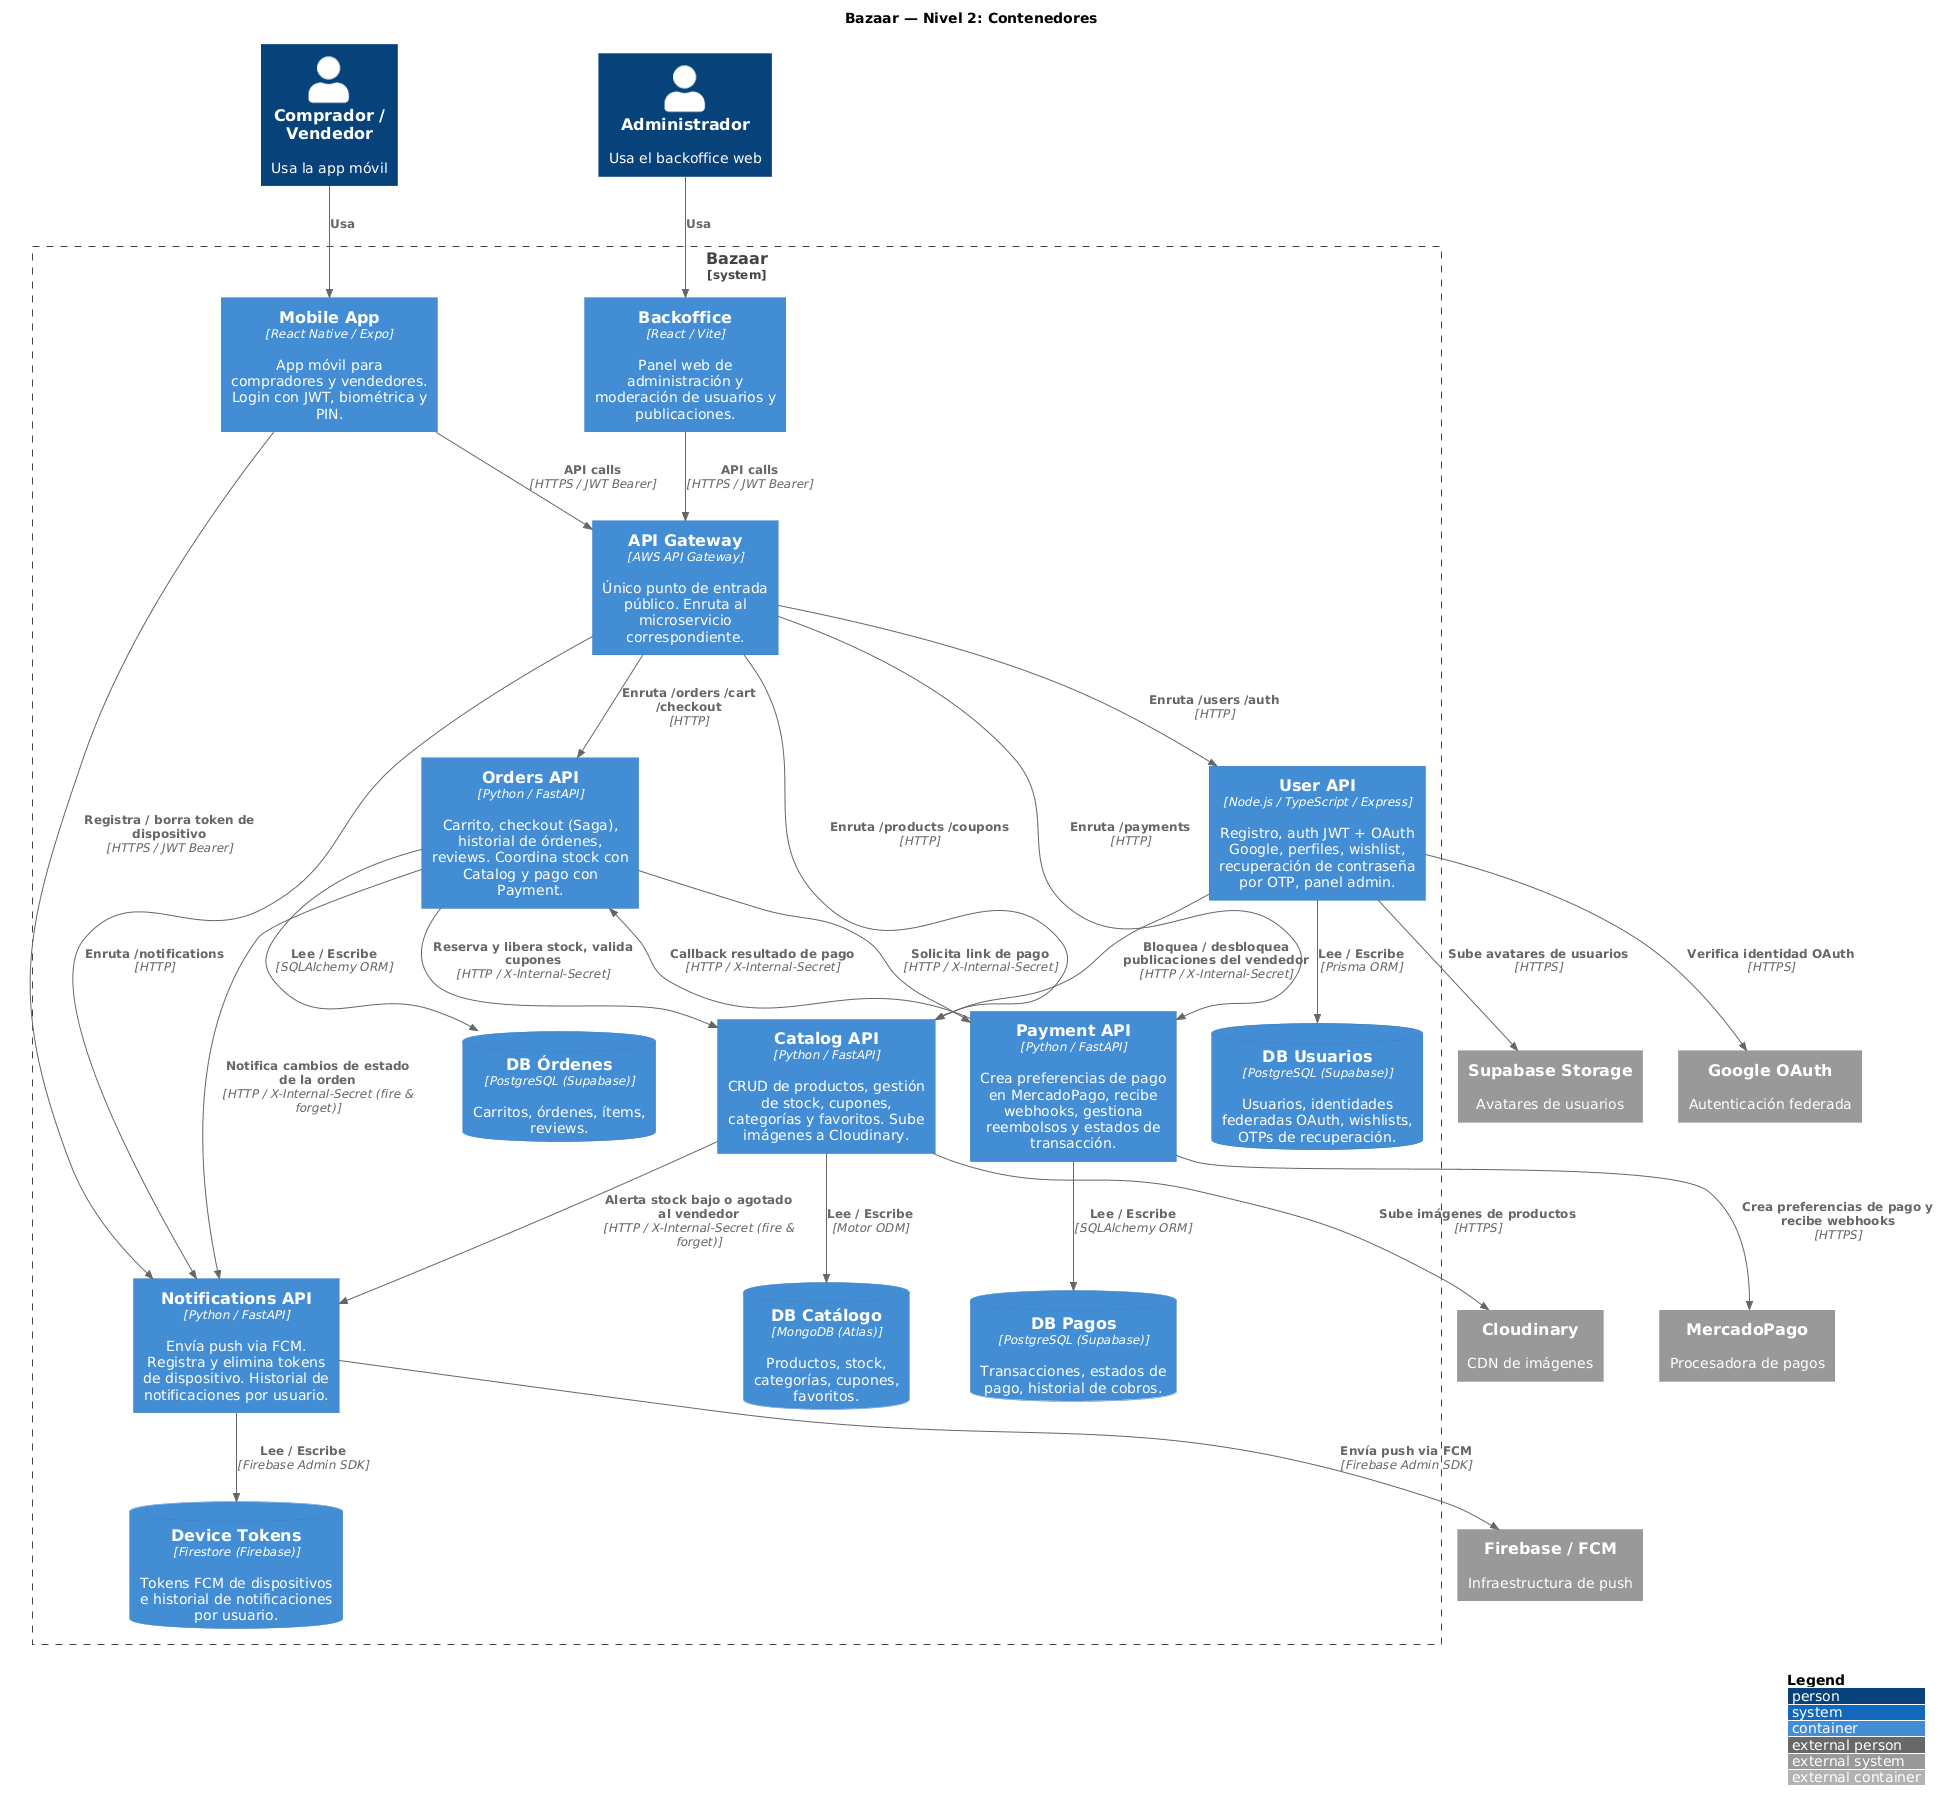

The diagram above was rendered by PlantUML. Its source (embedded in the PNG):
@startuml
!include https://raw.githubusercontent.com/plantuml-stdlib/C4-PlantUML/master/C4_Container.puml

LAYOUT_WITH_LEGEND()

title Bazaar — Nivel 2: Contenedores

Person(usuario, "Comprador / Vendedor", "Usa la app móvil")
Person(admin, "Administrador", "Usa el backoffice web")

System_Boundary(bazaar, "Bazaar") {
    Container(mobile, "Mobile App", "React Native / Expo", "App móvil para compradores y vendedores. Login con JWT, biométrica y PIN.")
    Container(backoffice, "Backoffice", "React / Vite", "Panel web de administración y moderación de usuarios y publicaciones.")
    Container(api_gateway, "API Gateway", "AWS API Gateway", "Único punto de entrada público. Enruta al microservicio correspondiente.")

    Container(user_api, "User API", "Node.js / TypeScript / Express", "Registro, auth JWT + OAuth Google, perfiles, wishlist, recuperación de contraseña por OTP, panel admin.")
    Container(catalog_api, "Catalog API", "Python / FastAPI", "CRUD de productos, gestión de stock, cupones, categorías y favoritos. Sube imágenes a Cloudinary.")
    Container(orders_api, "Orders API", "Python / FastAPI", "Carrito, checkout (Saga), historial de órdenes, reviews. Coordina stock con Catalog y pago con Payment.")
    Container(payment_api, "Payment API", "Python / FastAPI", "Crea preferencias de pago en MercadoPago, recibe webhooks, gestiona reembolsos y estados de transacción.")
    Container(notifications_api, "Notifications API", "Python / FastAPI", "Envía push via FCM. Registra y elimina tokens de dispositivo. Historial de notificaciones por usuario.")

    ContainerDb(db_users, "DB Usuarios", "PostgreSQL (Supabase)", "Usuarios, identidades federadas OAuth, wishlists, OTPs de recuperación.")
    ContainerDb(db_catalog, "DB Catálogo", "MongoDB (Atlas)", "Productos, stock, categorías, cupones, favoritos.")
    ContainerDb(db_orders, "DB Órdenes", "PostgreSQL (Supabase)", "Carritos, órdenes, ítems, reviews.")
    ContainerDb(db_payments, "DB Pagos", "PostgreSQL (Supabase)", "Transacciones, estados de pago, historial de cobros.")
    ContainerDb(db_tokens, "Device Tokens", "Firestore (Firebase)", "Tokens FCM de dispositivos e historial de notificaciones por usuario.")
}

System_Ext(mercadopago, "MercadoPago", "Procesadora de pagos")
System_Ext(cloudinary, "Cloudinary", "CDN de imágenes")
System_Ext(supabase_storage, "Supabase Storage", "Avatares de usuarios")
System_Ext(firebase, "Firebase / FCM", "Infraestructura de push")
System_Ext(google, "Google OAuth", "Autenticación federada")

Rel(usuario, mobile, "Usa")
Rel(admin, backoffice, "Usa")
Rel(mobile, api_gateway, "API calls", "HTTPS / JWT Bearer")
Rel(backoffice, api_gateway, "API calls", "HTTPS / JWT Bearer")

Rel(api_gateway, user_api, "Enruta /users /auth", "HTTP")
Rel(api_gateway, catalog_api, "Enruta /products /coupons", "HTTP")
Rel(api_gateway, orders_api, "Enruta /orders /cart /checkout", "HTTP")
Rel(api_gateway, payment_api, "Enruta /payments", "HTTP")
Rel(api_gateway, notifications_api, "Enruta /notifications", "HTTP")

Rel(user_api, db_users, "Lee / Escribe", "Prisma ORM")
Rel(catalog_api, db_catalog, "Lee / Escribe", "Motor ODM")
Rel(orders_api, db_orders, "Lee / Escribe", "SQLAlchemy ORM")
Rel(payment_api, db_payments, "Lee / Escribe", "SQLAlchemy ORM")
Rel(notifications_api, db_tokens, "Lee / Escribe", "Firebase Admin SDK")

Rel(orders_api, catalog_api, "Reserva y libera stock, valida cupones", "HTTP / X-Internal-Secret")
Rel(orders_api, payment_api, "Solicita link de pago", "HTTP / X-Internal-Secret")
Rel(payment_api, orders_api, "Callback resultado de pago", "HTTP / X-Internal-Secret")
Rel(orders_api, notifications_api, "Notifica cambios de estado de la orden", "HTTP / X-Internal-Secret (fire & forget)")
Rel(catalog_api, notifications_api, "Alerta stock bajo o agotado al vendedor", "HTTP / X-Internal-Secret (fire & forget)")
Rel(user_api, catalog_api, "Bloquea / desbloquea publicaciones del vendedor", "HTTP / X-Internal-Secret")
Rel(mobile, notifications_api, "Registra / borra token de dispositivo", "HTTPS / JWT Bearer")

Rel(payment_api, mercadopago, "Crea preferencias de pago y recibe webhooks", "HTTPS")
Rel(catalog_api, cloudinary, "Sube imágenes de productos", "HTTPS")
Rel(user_api, supabase_storage, "Sube avatares de usuarios", "HTTPS")
Rel(user_api, google, "Verifica identidad OAuth", "HTTPS")
Rel(notifications_api, firebase, "Envía push via FCM", "Firebase Admin SDK")
@enduml